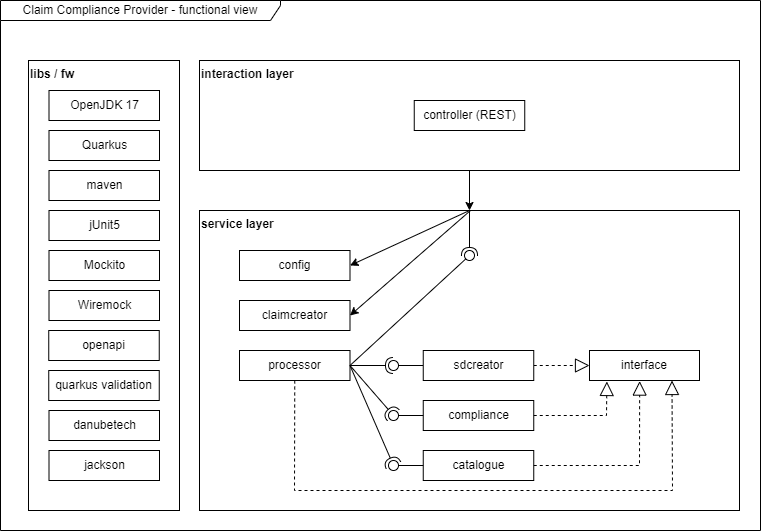

The diagram above was exported from draw.io. Its source (the exported page's mxGraphModel, read from the mxfile embedded in the PNG):
<mxGraphModel dx="1700" dy="1095" grid="1" gridSize="10" guides="1" tooltips="1" connect="1" arrows="1" fold="1" page="1" pageScale="1" pageWidth="827" pageHeight="1169" math="0" shadow="0">
  <root>
    <mxCell id="0" />
    <mxCell id="1" parent="0" />
    <mxCell id="2" value="Claim Compliance Provider - functional view" style="shape=umlFrame;whiteSpace=wrap;html=1;width=280;height=20;swimlaneFillColor=default;" parent="1" vertex="1">
      <mxGeometry x="30" y="170" width="760" height="530" as="geometry" />
    </mxCell>
    <mxCell id="en1B1eeheKBNyq3qtDOE-2" value="libs / fw" style="rounded=0;whiteSpace=wrap;html=1;align=left;verticalAlign=top;fontStyle=1" parent="1" vertex="1">
      <mxGeometry x="58" y="230" width="151" height="450" as="geometry" />
    </mxCell>
    <mxCell id="en1B1eeheKBNyq3qtDOE-3" value="OpenJDK 17" style="rounded=0;whiteSpace=wrap;html=1;" parent="1" vertex="1">
      <mxGeometry x="78.5" y="260" width="110.5" height="30" as="geometry" />
    </mxCell>
    <mxCell id="en1B1eeheKBNyq3qtDOE-4" value="Quarkus" style="rounded=0;whiteSpace=wrap;html=1;" parent="1" vertex="1">
      <mxGeometry x="78.5" y="300" width="110.5" height="30" as="geometry" />
    </mxCell>
    <mxCell id="en1B1eeheKBNyq3qtDOE-5" value="maven" style="rounded=0;whiteSpace=wrap;html=1;" parent="1" vertex="1">
      <mxGeometry x="78.5" y="340" width="110.5" height="30" as="geometry" />
    </mxCell>
    <mxCell id="en1B1eeheKBNyq3qtDOE-6" value="jUnit5" style="rounded=0;whiteSpace=wrap;html=1;" parent="1" vertex="1">
      <mxGeometry x="78.5" y="380" width="110.5" height="30" as="geometry" />
    </mxCell>
    <mxCell id="en1B1eeheKBNyq3qtDOE-7" value="Mockito" style="rounded=0;whiteSpace=wrap;html=1;" parent="1" vertex="1">
      <mxGeometry x="78.5" y="420" width="110.5" height="30" as="geometry" />
    </mxCell>
    <mxCell id="en1B1eeheKBNyq3qtDOE-8" style="edgeStyle=orthogonalEdgeStyle;rounded=0;orthogonalLoop=1;jettySize=auto;html=1;exitX=0.5;exitY=1;exitDx=0;exitDy=0;" parent="1" source="en1B1eeheKBNyq3qtDOE-9" target="en1B1eeheKBNyq3qtDOE-10" edge="1">
      <mxGeometry relative="1" as="geometry" />
    </mxCell>
    <mxCell id="en1B1eeheKBNyq3qtDOE-9" value="interaction layer" style="rounded=0;whiteSpace=wrap;html=1;align=left;verticalAlign=top;fontStyle=1" parent="1" vertex="1">
      <mxGeometry x="229" y="230" width="540" height="110" as="geometry" />
    </mxCell>
    <mxCell id="eb5ilpPI-2cWnSw3V4-v-3" style="rounded=0;orthogonalLoop=1;jettySize=auto;html=1;exitX=0.5;exitY=0;exitDx=0;exitDy=0;entryX=1;entryY=0.5;entryDx=0;entryDy=0;strokeColor=default;" parent="1" source="en1B1eeheKBNyq3qtDOE-10" target="eb5ilpPI-2cWnSw3V4-v-1" edge="1">
      <mxGeometry relative="1" as="geometry" />
    </mxCell>
    <mxCell id="en1B1eeheKBNyq3qtDOE-10" value="service layer" style="rounded=0;whiteSpace=wrap;html=1;align=left;verticalAlign=top;fontStyle=1" parent="1" vertex="1">
      <mxGeometry x="229" y="380" width="540" height="300" as="geometry" />
    </mxCell>
    <mxCell id="en1B1eeheKBNyq3qtDOE-11" value="controller (REST)" style="rounded=0;whiteSpace=wrap;html=1;" parent="1" vertex="1">
      <mxGeometry x="443.75" y="270" width="110.5" height="30" as="geometry" />
    </mxCell>
    <mxCell id="en1B1eeheKBNyq3qtDOE-12" value="processor" style="rounded=0;whiteSpace=wrap;html=1;" parent="1" vertex="1">
      <mxGeometry x="269" y="520" width="110.5" height="30" as="geometry" />
    </mxCell>
    <mxCell id="en1B1eeheKBNyq3qtDOE-14" value="compliance" style="rounded=0;whiteSpace=wrap;html=1;" parent="1" vertex="1">
      <mxGeometry x="452.75" y="570" width="110.5" height="30" as="geometry" />
    </mxCell>
    <mxCell id="en1B1eeheKBNyq3qtDOE-15" value="catalogue" style="rounded=0;whiteSpace=wrap;html=1;" parent="1" vertex="1">
      <mxGeometry x="452.75" y="620" width="110.5" height="30" as="geometry" />
    </mxCell>
    <mxCell id="x-xdPVa1G2Xc64Ks6tsB-4" value="interface" style="rounded=0;whiteSpace=wrap;html=1;" parent="1" vertex="1">
      <mxGeometry x="619" y="520" width="110" height="30" as="geometry" />
    </mxCell>
    <mxCell id="x-xdPVa1G2Xc64Ks6tsB-33" value="" style="rounded=0;orthogonalLoop=1;jettySize=auto;html=1;endArrow=halfCircle;endFill=0;endSize=6;strokeWidth=1;sketch=0;exitX=0.5;exitY=0;exitDx=0;exitDy=0;" parent="1" source="en1B1eeheKBNyq3qtDOE-10" target="x-xdPVa1G2Xc64Ks6tsB-35" edge="1">
      <mxGeometry relative="1" as="geometry">
        <mxPoint x="443.75" y="425" as="sourcePoint" />
      </mxGeometry>
    </mxCell>
    <mxCell id="x-xdPVa1G2Xc64Ks6tsB-34" value="" style="rounded=0;orthogonalLoop=1;jettySize=auto;html=1;endArrow=oval;endFill=0;sketch=0;sourcePerimeterSpacing=0;targetPerimeterSpacing=0;endSize=10;exitX=1;exitY=0.5;exitDx=0;exitDy=0;" parent="1" source="en1B1eeheKBNyq3qtDOE-12" target="x-xdPVa1G2Xc64Ks6tsB-35" edge="1">
      <mxGeometry relative="1" as="geometry">
        <mxPoint x="390" y="645" as="sourcePoint" />
      </mxGeometry>
    </mxCell>
    <mxCell id="x-xdPVa1G2Xc64Ks6tsB-35" value="" style="ellipse;whiteSpace=wrap;html=1;align=center;aspect=fixed;fillColor=none;strokeColor=none;resizable=0;perimeter=centerPerimeter;rotatable=0;allowArrows=0;points=[];outlineConnect=1;" parent="1" vertex="1">
      <mxGeometry x="494" y="420" width="10" height="10" as="geometry" />
    </mxCell>
    <mxCell id="x-xdPVa1G2Xc64Ks6tsB-36" value="" style="rounded=0;orthogonalLoop=1;jettySize=auto;html=1;endArrow=halfCircle;endFill=0;endSize=6;strokeWidth=1;sketch=0;exitX=1;exitY=0.5;exitDx=0;exitDy=0;" parent="1" source="en1B1eeheKBNyq3qtDOE-12" target="x-xdPVa1G2Xc64Ks6tsB-38" edge="1">
      <mxGeometry relative="1" as="geometry">
        <mxPoint x="439" y="715" as="sourcePoint" />
      </mxGeometry>
    </mxCell>
    <mxCell id="x-xdPVa1G2Xc64Ks6tsB-37" value="" style="rounded=0;orthogonalLoop=1;jettySize=auto;html=1;endArrow=oval;endFill=0;sketch=0;sourcePerimeterSpacing=0;targetPerimeterSpacing=0;endSize=10;exitX=0;exitY=0.5;exitDx=0;exitDy=0;" parent="1" source="en1B1eeheKBNyq3qtDOE-13" target="x-xdPVa1G2Xc64Ks6tsB-38" edge="1">
      <mxGeometry relative="1" as="geometry">
        <mxPoint x="399" y="715" as="sourcePoint" />
      </mxGeometry>
    </mxCell>
    <mxCell id="x-xdPVa1G2Xc64Ks6tsB-38" value="" style="ellipse;whiteSpace=wrap;html=1;align=center;aspect=fixed;fillColor=none;strokeColor=none;resizable=0;perimeter=centerPerimeter;rotatable=0;allowArrows=0;points=[];outlineConnect=1;" parent="1" vertex="1">
      <mxGeometry x="418" y="530" width="10" height="10" as="geometry" />
    </mxCell>
    <mxCell id="x-xdPVa1G2Xc64Ks6tsB-39" value="" style="rounded=0;orthogonalLoop=1;jettySize=auto;html=1;endArrow=halfCircle;endFill=0;endSize=6;strokeWidth=1;sketch=0;exitX=1;exitY=0.5;exitDx=0;exitDy=0;" parent="1" source="en1B1eeheKBNyq3qtDOE-12" target="x-xdPVa1G2Xc64Ks6tsB-41" edge="1">
      <mxGeometry relative="1" as="geometry">
        <mxPoint x="439" y="715" as="sourcePoint" />
      </mxGeometry>
    </mxCell>
    <mxCell id="x-xdPVa1G2Xc64Ks6tsB-40" value="" style="rounded=0;orthogonalLoop=1;jettySize=auto;html=1;endArrow=oval;endFill=0;sketch=0;sourcePerimeterSpacing=0;targetPerimeterSpacing=0;endSize=10;exitX=0;exitY=0.5;exitDx=0;exitDy=0;" parent="1" source="en1B1eeheKBNyq3qtDOE-14" target="x-xdPVa1G2Xc64Ks6tsB-41" edge="1">
      <mxGeometry relative="1" as="geometry">
        <mxPoint x="459" y="580" as="sourcePoint" />
      </mxGeometry>
    </mxCell>
    <mxCell id="x-xdPVa1G2Xc64Ks6tsB-41" value="" style="ellipse;whiteSpace=wrap;html=1;align=center;aspect=fixed;fillColor=none;strokeColor=none;resizable=0;perimeter=centerPerimeter;rotatable=0;allowArrows=0;points=[];outlineConnect=1;" parent="1" vertex="1">
      <mxGeometry x="418" y="580" width="10" height="10" as="geometry" />
    </mxCell>
    <mxCell id="x-xdPVa1G2Xc64Ks6tsB-42" value="" style="rounded=0;orthogonalLoop=1;jettySize=auto;html=1;endArrow=halfCircle;endFill=0;endSize=6;strokeWidth=1;sketch=0;exitX=1;exitY=0.5;exitDx=0;exitDy=0;" parent="1" source="en1B1eeheKBNyq3qtDOE-12" target="x-xdPVa1G2Xc64Ks6tsB-44" edge="1">
      <mxGeometry relative="1" as="geometry">
        <mxPoint x="439" y="715" as="sourcePoint" />
      </mxGeometry>
    </mxCell>
    <mxCell id="x-xdPVa1G2Xc64Ks6tsB-43" value="" style="rounded=0;orthogonalLoop=1;jettySize=auto;html=1;endArrow=oval;endFill=0;sketch=0;sourcePerimeterSpacing=0;targetPerimeterSpacing=0;endSize=10;exitX=0;exitY=0.5;exitDx=0;exitDy=0;" parent="1" source="en1B1eeheKBNyq3qtDOE-15" target="x-xdPVa1G2Xc64Ks6tsB-44" edge="1">
      <mxGeometry relative="1" as="geometry">
        <mxPoint x="399" y="715" as="sourcePoint" />
      </mxGeometry>
    </mxCell>
    <mxCell id="x-xdPVa1G2Xc64Ks6tsB-44" value="" style="ellipse;whiteSpace=wrap;html=1;align=center;aspect=fixed;fillColor=none;strokeColor=none;resizable=0;perimeter=centerPerimeter;rotatable=0;allowArrows=0;points=[];outlineConnect=1;" parent="1" vertex="1">
      <mxGeometry x="418" y="630" width="10" height="10" as="geometry" />
    </mxCell>
    <mxCell id="x-xdPVa1G2Xc64Ks6tsB-46" value="" style="endArrow=block;dashed=1;endFill=0;endSize=12;html=1;rounded=0;exitX=1;exitY=0.5;exitDx=0;exitDy=0;entryX=0;entryY=0.5;entryDx=0;entryDy=0;" parent="1" source="en1B1eeheKBNyq3qtDOE-13" target="x-xdPVa1G2Xc64Ks6tsB-4" edge="1">
      <mxGeometry width="160" relative="1" as="geometry">
        <mxPoint x="339" y="720" as="sourcePoint" />
        <mxPoint x="649" y="490" as="targetPoint" />
      </mxGeometry>
    </mxCell>
    <mxCell id="x-xdPVa1G2Xc64Ks6tsB-47" value="" style="endArrow=block;dashed=1;endFill=0;endSize=12;html=1;rounded=0;exitX=0.5;exitY=1;exitDx=0;exitDy=0;entryX=0.75;entryY=1;entryDx=0;entryDy=0;" parent="1" source="en1B1eeheKBNyq3qtDOE-12" target="x-xdPVa1G2Xc64Ks6tsB-4" edge="1">
      <mxGeometry width="160" relative="1" as="geometry">
        <mxPoint x="329" y="560" as="sourcePoint" />
        <mxPoint x="716" y="540" as="targetPoint" />
        <Array as="points">
          <mxPoint x="324" y="660" />
          <mxPoint x="702" y="660" />
        </Array>
      </mxGeometry>
    </mxCell>
    <mxCell id="x-xdPVa1G2Xc64Ks6tsB-48" value="" style="endArrow=block;dashed=1;endFill=0;endSize=12;html=1;rounded=0;exitX=1;exitY=0.5;exitDx=0;exitDy=0;entryX=0.158;entryY=1.033;entryDx=0;entryDy=0;entryPerimeter=0;" parent="1" source="en1B1eeheKBNyq3qtDOE-14" target="x-xdPVa1G2Xc64Ks6tsB-4" edge="1">
      <mxGeometry width="160" relative="1" as="geometry">
        <mxPoint x="339" y="720" as="sourcePoint" />
        <mxPoint x="499" y="720" as="targetPoint" />
        <Array as="points">
          <mxPoint x="636" y="585" />
        </Array>
      </mxGeometry>
    </mxCell>
    <mxCell id="x-xdPVa1G2Xc64Ks6tsB-49" value="" style="endArrow=block;dashed=1;endFill=0;endSize=12;html=1;rounded=0;exitX=1;exitY=0.5;exitDx=0;exitDy=0;entryX=0.456;entryY=1.019;entryDx=0;entryDy=0;entryPerimeter=0;" parent="1" source="en1B1eeheKBNyq3qtDOE-15" target="x-xdPVa1G2Xc64Ks6tsB-4" edge="1">
      <mxGeometry width="160" relative="1" as="geometry">
        <mxPoint x="539" y="625" as="sourcePoint" />
        <mxPoint x="677.75" y="550" as="targetPoint" />
        <Array as="points">
          <mxPoint x="669" y="635" />
        </Array>
      </mxGeometry>
    </mxCell>
    <mxCell id="eb5ilpPI-2cWnSw3V4-v-1" value="config" style="rounded=0;whiteSpace=wrap;html=1;" parent="1" vertex="1">
      <mxGeometry x="269" y="420" width="110.5" height="30" as="geometry" />
    </mxCell>
    <mxCell id="eb5ilpPI-2cWnSw3V4-v-2" value="claimcreator" style="rounded=0;whiteSpace=wrap;html=1;" parent="1" vertex="1">
      <mxGeometry x="269" y="470" width="110.5" height="30" as="geometry" />
    </mxCell>
    <mxCell id="eb5ilpPI-2cWnSw3V4-v-4" style="rounded=0;orthogonalLoop=1;jettySize=auto;html=1;exitX=0.5;exitY=0;exitDx=0;exitDy=0;entryX=1;entryY=0.5;entryDx=0;entryDy=0;" parent="1" source="en1B1eeheKBNyq3qtDOE-10" target="eb5ilpPI-2cWnSw3V4-v-1" edge="1">
      <mxGeometry relative="1" as="geometry">
        <mxPoint x="509" y="350" as="sourcePoint" />
        <mxPoint x="509" y="400" as="targetPoint" />
      </mxGeometry>
    </mxCell>
    <mxCell id="eb5ilpPI-2cWnSw3V4-v-5" style="rounded=0;orthogonalLoop=1;jettySize=auto;html=1;entryX=1;entryY=0.5;entryDx=0;entryDy=0;" parent="1" target="eb5ilpPI-2cWnSw3V4-v-2" edge="1">
      <mxGeometry relative="1" as="geometry">
        <mxPoint x="500" y="380" as="sourcePoint" />
        <mxPoint x="389.5" y="455" as="targetPoint" />
      </mxGeometry>
    </mxCell>
    <mxCell id="eb5ilpPI-2cWnSw3V4-v-6" value="Wiremock" style="rounded=0;whiteSpace=wrap;html=1;" parent="1" vertex="1">
      <mxGeometry x="78.5" y="460" width="110.5" height="30" as="geometry" />
    </mxCell>
    <mxCell id="eb5ilpPI-2cWnSw3V4-v-7" value="openapi" style="rounded=0;whiteSpace=wrap;html=1;" parent="1" vertex="1">
      <mxGeometry x="78.25" y="500" width="110.5" height="30" as="geometry" />
    </mxCell>
    <mxCell id="eb5ilpPI-2cWnSw3V4-v-8" value="quarkus validation" style="rounded=0;whiteSpace=wrap;html=1;" parent="1" vertex="1">
      <mxGeometry x="78.25" y="540" width="110.5" height="30" as="geometry" />
    </mxCell>
    <mxCell id="eb5ilpPI-2cWnSw3V4-v-9" value="danubetech" style="rounded=0;whiteSpace=wrap;html=1;" parent="1" vertex="1">
      <mxGeometry x="78.5" y="580" width="110.5" height="30" as="geometry" />
    </mxCell>
    <mxCell id="eb5ilpPI-2cWnSw3V4-v-10" value="jackson" style="rounded=0;whiteSpace=wrap;html=1;" parent="1" vertex="1">
      <mxGeometry x="78.5" y="620" width="110.5" height="30" as="geometry" />
    </mxCell>
    <mxCell id="en1B1eeheKBNyq3qtDOE-13" value="sdcreator" style="rounded=0;whiteSpace=wrap;html=1;" parent="1" vertex="1">
      <mxGeometry x="452.75" y="520" width="110.5" height="30" as="geometry" />
    </mxCell>
  </root>
</mxGraphModel>